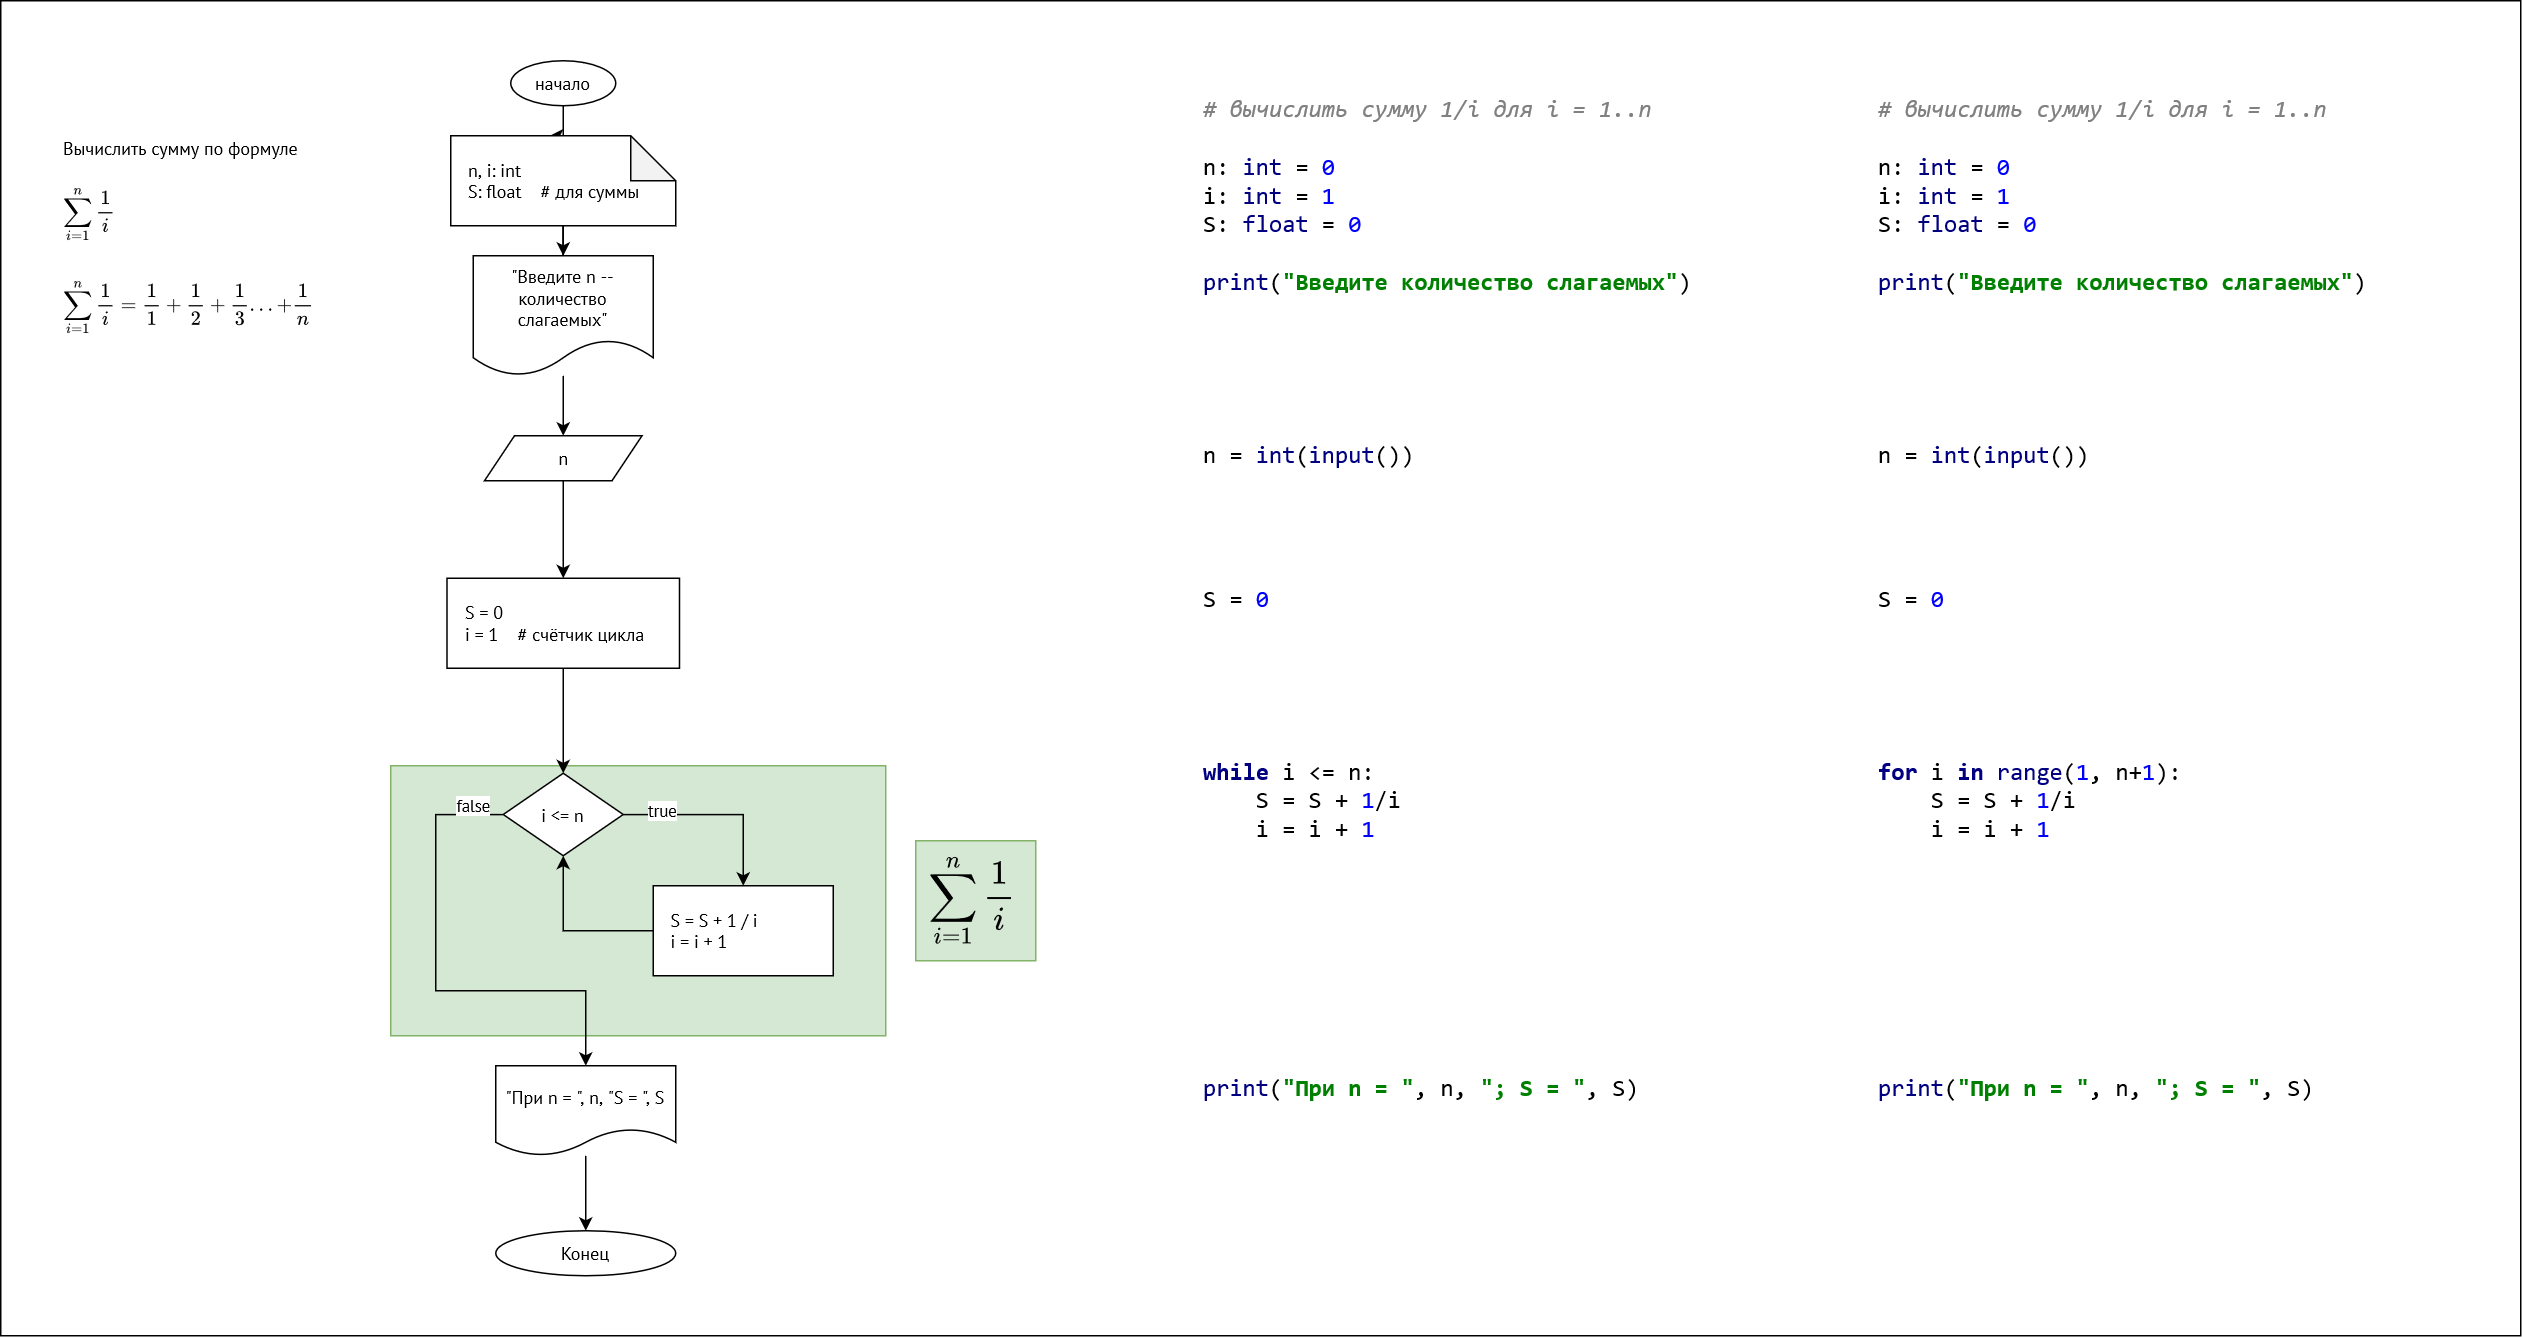

The diagram above was exported from draw.io. Its source (the exported page's mxGraphModel, read from the mxfile embedded in the PNG):
<mxGraphModel dx="2031" dy="1114" grid="1" gridSize="10" guides="1" tooltips="1" connect="1" arrows="1" fold="1" page="1" pageScale="1" pageWidth="827" pageHeight="1169" math="1" shadow="0">
  <root>
    <mxCell id="0" />
    <mxCell id="1" parent="0" />
    <mxCell id="QDQLekO-L1rBaoEH89rZ-27" value="" style="rounded=0;whiteSpace=wrap;html=1;fontSize=20;" vertex="1" parent="1">
      <mxGeometry x="210" y="170" width="1680" height="890" as="geometry" />
    </mxCell>
    <mxCell id="QDQLekO-L1rBaoEH89rZ-26" value="" style="rounded=0;whiteSpace=wrap;html=1;fillColor=#d5e8d4;strokeColor=#82b366;" vertex="1" parent="1">
      <mxGeometry x="470" y="680" width="330" height="180" as="geometry" />
    </mxCell>
    <mxCell id="QDQLekO-L1rBaoEH89rZ-1" value="Вычислить сумму по формуле" style="text;html=1;align=left;verticalAlign=middle;resizable=0;points=[];autosize=1;strokeColor=none;fillColor=none;fontFamily=PT Sans;fontSource=https%3A%2F%2Ffonts.googleapis.com%2Fcss%3Ffamily%3DPT%2BSans;" vertex="1" parent="1">
      <mxGeometry x="250" y="252.5" width="190" height="30" as="geometry" />
    </mxCell>
    <mxCell id="QDQLekO-L1rBaoEH89rZ-2" value="$$ \sum \limits_{i=1}^{n} \frac{1}{i} $$" style="text;html=1;align=left;verticalAlign=middle;resizable=0;points=[];autosize=1;strokeColor=none;fillColor=none;fontFamily=PT Sans;fontSource=https%3A%2F%2Ffonts.googleapis.com%2Fcss%3Ffamily%3DPT%2BSans;" vertex="1" parent="1">
      <mxGeometry x="250" y="297.5" width="230" height="30" as="geometry" />
    </mxCell>
    <mxCell id="QDQLekO-L1rBaoEH89rZ-5" style="edgeStyle=orthogonalEdgeStyle;rounded=0;orthogonalLoop=1;jettySize=auto;html=1;entryX=0.44;entryY=-0.017;entryDx=0;entryDy=0;entryPerimeter=0;fontFamily=PT Sans;fontSource=https%3A%2F%2Ffonts.googleapis.com%2Fcss%3Ffamily%3DPT%2BSans;" edge="1" parent="1" source="QDQLekO-L1rBaoEH89rZ-3" target="QDQLekO-L1rBaoEH89rZ-4">
      <mxGeometry relative="1" as="geometry" />
    </mxCell>
    <mxCell id="QDQLekO-L1rBaoEH89rZ-3" value="начало" style="ellipse;whiteSpace=wrap;html=1;fontFamily=PT Sans;fontSource=https%3A%2F%2Ffonts.googleapis.com%2Fcss%3Ffamily%3DPT%2BSans;" vertex="1" parent="1">
      <mxGeometry x="550" y="210" width="70" height="30" as="geometry" />
    </mxCell>
    <mxCell id="QDQLekO-L1rBaoEH89rZ-9" value="" style="edgeStyle=orthogonalEdgeStyle;rounded=0;orthogonalLoop=1;jettySize=auto;html=1;fontFamily=PT Sans;fontSource=https%3A%2F%2Ffonts.googleapis.com%2Fcss%3Ffamily%3DPT%2BSans;" edge="1" parent="1" source="QDQLekO-L1rBaoEH89rZ-4" target="QDQLekO-L1rBaoEH89rZ-8">
      <mxGeometry relative="1" as="geometry" />
    </mxCell>
    <mxCell id="QDQLekO-L1rBaoEH89rZ-4" value="&lt;div align=&quot;left&quot;&gt;n, i: int&amp;nbsp;&amp;nbsp;&amp;nbsp; &lt;br&gt;&lt;/div&gt;&lt;div align=&quot;left&quot;&gt;S: float&amp;nbsp;&amp;nbsp;&amp;nbsp; # для суммы&lt;br&gt;&lt;/div&gt;" style="shape=note;whiteSpace=wrap;html=1;backgroundOutline=1;darkOpacity=0.05;align=left;spacingLeft=10;fontFamily=PT Sans;fontSource=https%3A%2F%2Ffonts.googleapis.com%2Fcss%3Ffamily%3DPT%2BSans;" vertex="1" parent="1">
      <mxGeometry x="510" y="260" width="150" height="60" as="geometry" />
    </mxCell>
    <mxCell id="QDQLekO-L1rBaoEH89rZ-11" value="" style="edgeStyle=orthogonalEdgeStyle;rounded=0;orthogonalLoop=1;jettySize=auto;html=1;fontFamily=PT Sans;fontSource=https%3A%2F%2Ffonts.googleapis.com%2Fcss%3Ffamily%3DPT%2BSans;" edge="1" parent="1" source="QDQLekO-L1rBaoEH89rZ-8" target="QDQLekO-L1rBaoEH89rZ-10">
      <mxGeometry relative="1" as="geometry" />
    </mxCell>
    <mxCell id="QDQLekO-L1rBaoEH89rZ-8" value="&quot;Введите n -- количество слагаемых&quot;" style="shape=document;whiteSpace=wrap;html=1;boundedLbl=1;fontFamily=PT Sans;fontSource=https%3A%2F%2Ffonts.googleapis.com%2Fcss%3Ffamily%3DPT%2BSans;" vertex="1" parent="1">
      <mxGeometry x="525" y="340" width="120" height="80" as="geometry" />
    </mxCell>
    <mxCell id="QDQLekO-L1rBaoEH89rZ-13" value="" style="edgeStyle=orthogonalEdgeStyle;rounded=0;orthogonalLoop=1;jettySize=auto;html=1;fontFamily=PT Sans;fontSource=https%3A%2F%2Ffonts.googleapis.com%2Fcss%3Ffamily%3DPT%2BSans;" edge="1" parent="1" source="QDQLekO-L1rBaoEH89rZ-10" target="QDQLekO-L1rBaoEH89rZ-12">
      <mxGeometry relative="1" as="geometry" />
    </mxCell>
    <mxCell id="QDQLekO-L1rBaoEH89rZ-10" value="n" style="shape=parallelogram;perimeter=parallelogramPerimeter;whiteSpace=wrap;html=1;fixedSize=1;fontFamily=PT Sans;fontSource=https%3A%2F%2Ffonts.googleapis.com%2Fcss%3Ffamily%3DPT%2BSans;" vertex="1" parent="1">
      <mxGeometry x="532.5" y="460" width="105" height="30" as="geometry" />
    </mxCell>
    <mxCell id="QDQLekO-L1rBaoEH89rZ-15" value="" style="edgeStyle=orthogonalEdgeStyle;rounded=0;orthogonalLoop=1;jettySize=auto;html=1;fontFamily=PT Sans;fontSource=https%3A%2F%2Ffonts.googleapis.com%2Fcss%3Ffamily%3DPT%2BSans;" edge="1" parent="1" source="QDQLekO-L1rBaoEH89rZ-12" target="QDQLekO-L1rBaoEH89rZ-14">
      <mxGeometry relative="1" as="geometry" />
    </mxCell>
    <mxCell id="QDQLekO-L1rBaoEH89rZ-12" value="&lt;div&gt;S = 0&lt;/div&gt;&lt;div&gt;i = 1&amp;nbsp;&amp;nbsp;&amp;nbsp; # счётчик цикла&lt;/div&gt;" style="whiteSpace=wrap;html=1;align=left;spacingLeft=10;fontFamily=PT Sans;fontSource=https%3A%2F%2Ffonts.googleapis.com%2Fcss%3Ffamily%3DPT%2BSans;" vertex="1" parent="1">
      <mxGeometry x="507.5" y="555" width="155" height="60" as="geometry" />
    </mxCell>
    <mxCell id="QDQLekO-L1rBaoEH89rZ-17" value="true" style="edgeStyle=orthogonalEdgeStyle;rounded=0;orthogonalLoop=1;jettySize=auto;html=1;fontFamily=PT Sans;fontSource=https%3A%2F%2Ffonts.googleapis.com%2Fcss%3Ffamily%3DPT%2BSans;" edge="1" parent="1" source="QDQLekO-L1rBaoEH89rZ-14" target="QDQLekO-L1rBaoEH89rZ-16">
      <mxGeometry x="-0.6075" y="3" relative="1" as="geometry">
        <mxPoint as="offset" />
      </mxGeometry>
    </mxCell>
    <mxCell id="QDQLekO-L1rBaoEH89rZ-20" value="false" style="edgeStyle=orthogonalEdgeStyle;rounded=0;orthogonalLoop=1;jettySize=auto;html=1;entryX=0.5;entryY=0;entryDx=0;entryDy=0;fontFamily=PT Sans;fontSource=https%3A%2F%2Ffonts.googleapis.com%2Fcss%3Ffamily%3DPT%2BSans;" edge="1" parent="1" source="QDQLekO-L1rBaoEH89rZ-14" target="QDQLekO-L1rBaoEH89rZ-19">
      <mxGeometry x="-0.8582" y="-3" relative="1" as="geometry">
        <Array as="points">
          <mxPoint x="500" y="713" />
          <mxPoint x="500" y="830" />
          <mxPoint x="600" y="830" />
        </Array>
        <mxPoint x="3" y="-3" as="offset" />
      </mxGeometry>
    </mxCell>
    <mxCell id="QDQLekO-L1rBaoEH89rZ-14" value="i &amp;lt;= n" style="rhombus;whiteSpace=wrap;html=1;align=center;spacingLeft=0;fontFamily=PT Sans;fontSource=https%3A%2F%2Ffonts.googleapis.com%2Fcss%3Ffamily%3DPT%2BSans;" vertex="1" parent="1">
      <mxGeometry x="545" y="685" width="80" height="55" as="geometry" />
    </mxCell>
    <mxCell id="QDQLekO-L1rBaoEH89rZ-18" style="edgeStyle=orthogonalEdgeStyle;rounded=0;orthogonalLoop=1;jettySize=auto;html=1;fontFamily=PT Sans;fontSource=https%3A%2F%2Ffonts.googleapis.com%2Fcss%3Ffamily%3DPT%2BSans;" edge="1" parent="1" source="QDQLekO-L1rBaoEH89rZ-16" target="QDQLekO-L1rBaoEH89rZ-14">
      <mxGeometry relative="1" as="geometry" />
    </mxCell>
    <mxCell id="QDQLekO-L1rBaoEH89rZ-16" value="&lt;div align=&quot;left&quot;&gt;S = S + 1 / i&lt;/div&gt;&lt;div align=&quot;left&quot;&gt;i = i + 1&lt;br&gt;&lt;/div&gt;" style="whiteSpace=wrap;html=1;spacingLeft=10;align=left;fontFamily=PT Sans;fontSource=https%3A%2F%2Ffonts.googleapis.com%2Fcss%3Ffamily%3DPT%2BSans;" vertex="1" parent="1">
      <mxGeometry x="645" y="760" width="120" height="60" as="geometry" />
    </mxCell>
    <mxCell id="QDQLekO-L1rBaoEH89rZ-22" value="" style="edgeStyle=orthogonalEdgeStyle;rounded=0;orthogonalLoop=1;jettySize=auto;html=1;fontFamily=PT Sans;fontSource=https%3A%2F%2Ffonts.googleapis.com%2Fcss%3Ffamily%3DPT%2BSans;" edge="1" parent="1" source="QDQLekO-L1rBaoEH89rZ-19" target="QDQLekO-L1rBaoEH89rZ-21">
      <mxGeometry relative="1" as="geometry" />
    </mxCell>
    <mxCell id="QDQLekO-L1rBaoEH89rZ-19" value="&quot;При n = &quot;, n, &quot;S = &quot;, S" style="shape=document;whiteSpace=wrap;html=1;boundedLbl=1;fontFamily=PT Sans;fontSource=https%3A%2F%2Ffonts.googleapis.com%2Fcss%3Ffamily%3DPT%2BSans;" vertex="1" parent="1">
      <mxGeometry x="540" y="880" width="120" height="60" as="geometry" />
    </mxCell>
    <mxCell id="QDQLekO-L1rBaoEH89rZ-21" value="Конец" style="ellipse;whiteSpace=wrap;html=1;fontFamily=PT Sans;fontSource=https%3A%2F%2Ffonts.googleapis.com%2Fcss%3Ffamily%3DPT%2BSans;" vertex="1" parent="1">
      <mxGeometry x="540" y="990" width="120" height="30" as="geometry" />
    </mxCell>
    <mxCell id="QDQLekO-L1rBaoEH89rZ-24" value="$$ \sum \limits_{i=1}^{n} \frac{1}{i}&amp;nbsp; = \frac{1}{1} + \frac{1}{2} + \frac{1}{3} ...&amp;nbsp; + \frac{1}{n}$$" style="text;html=1;align=left;verticalAlign=middle;resizable=0;points=[];autosize=1;strokeColor=none;fillColor=none;fontFamily=PT Sans;fontSource=https%3A%2F%2Ffonts.googleapis.com%2Fcss%3Ffamily%3DPT%2BSans;" vertex="1" parent="1">
      <mxGeometry x="250" y="360" width="500" height="30" as="geometry" />
    </mxCell>
    <mxCell id="QDQLekO-L1rBaoEH89rZ-28" value="" style="rounded=0;whiteSpace=wrap;html=1;fillColor=#d5e8d4;strokeColor=#82b366;" vertex="1" parent="1">
      <mxGeometry x="820" y="730" width="80" height="80" as="geometry" />
    </mxCell>
    <mxCell id="QDQLekO-L1rBaoEH89rZ-25" value="$$ \sum \limits_{i=1}^{n} \frac{1}{i} $$" style="text;html=1;align=left;verticalAlign=middle;resizable=0;points=[];autosize=1;strokeColor=none;fillColor=none;fontFamily=PT Sans;fontSource=https%3A%2F%2Ffonts.googleapis.com%2Fcss%3Ffamily%3DPT%2BSans;fontSize=20;" vertex="1" parent="1">
      <mxGeometry x="827" y="750" width="350" height="40" as="geometry" />
    </mxCell>
    <mxCell id="QDQLekO-L1rBaoEH89rZ-30" value="&lt;pre style=&quot;background-color: rgb(255, 255, 255); color: rgb(0, 0, 0); font-family: &amp;quot;JetBrains Mono&amp;quot;, monospace; font-size: 16px;&quot;&gt;&lt;span style=&quot;color: rgb(128, 128, 128); font-style: italic; font-size: 16px;&quot;&gt;# вычислить сумму 1/i для i = 1..n&lt;br style=&quot;font-size: 16px;&quot;&gt;&lt;/span&gt;&lt;span style=&quot;color: rgb(128, 128, 128); font-style: italic; font-size: 16px;&quot;&gt;&lt;br style=&quot;font-size: 16px;&quot;&gt;&lt;/span&gt;n: &lt;span style=&quot;color: rgb(0, 0, 128); font-size: 16px;&quot;&gt;int &lt;/span&gt;= &lt;span style=&quot;color: rgb(0, 0, 255); font-size: 16px;&quot;&gt;0&lt;br style=&quot;font-size: 16px;&quot;&gt;&lt;/span&gt;i: &lt;span style=&quot;color: rgb(0, 0, 128); font-size: 16px;&quot;&gt;int &lt;/span&gt;= &lt;span style=&quot;color: rgb(0, 0, 255); font-size: 16px;&quot;&gt;1&lt;br style=&quot;font-size: 16px;&quot;&gt;&lt;/span&gt;S: &lt;span style=&quot;color: rgb(0, 0, 128); font-size: 16px;&quot;&gt;float &lt;/span&gt;= &lt;span style=&quot;color: rgb(0, 0, 255); font-size: 16px;&quot;&gt;0&lt;br style=&quot;font-size: 16px;&quot;&gt;&lt;br style=&quot;font-size: 16px;&quot;&gt;&lt;/span&gt;&lt;span style=&quot;color: rgb(0, 0, 128); font-size: 16px;&quot;&gt;print&lt;/span&gt;(&lt;span style=&quot;color: rgb(0, 128, 0); font-weight: bold; font-size: 16px;&quot;&gt;&quot;Введите количество слагаемых&quot;&lt;/span&gt;)&lt;br style=&quot;font-size: 16px;&quot;&gt;&lt;br&gt;&lt;br&gt;&lt;br&gt;&lt;br&gt;&lt;br&gt;n = &lt;span style=&quot;color: rgb(0, 0, 128); font-size: 16px;&quot;&gt;int&lt;/span&gt;(&lt;span style=&quot;color: rgb(0, 0, 128); font-size: 16px;&quot;&gt;input&lt;/span&gt;())&lt;br style=&quot;font-size: 16px;&quot;&gt;&lt;br style=&quot;font-size: 16px;&quot;&gt;&lt;br style=&quot;font-size: 16px;&quot;&gt;&lt;br&gt;&lt;br style=&quot;font-size: 16px;&quot;&gt;S = &lt;span style=&quot;color: rgb(0, 0, 255); font-size: 16px;&quot;&gt;0&lt;br style=&quot;font-size: 16px;&quot;&gt;&lt;br style=&quot;font-size: 16px;&quot;&gt;&lt;/span&gt;&lt;span style=&quot;color: rgb(0, 0, 128); font-weight: bold; font-size: 16px;&quot;&gt;&lt;br&gt;&lt;br&gt;&lt;br&gt;&lt;br&gt;while &lt;/span&gt;i &amp;lt;= n:&lt;br style=&quot;font-size: 16px;&quot;&gt;    S = S + &lt;span style=&quot;color: rgb(0, 0, 255); font-size: 16px;&quot;&gt;1&lt;/span&gt;/i&lt;br style=&quot;font-size: 16px;&quot;&gt;    i = i + &lt;span style=&quot;color: rgb(0, 0, 255); font-size: 16px;&quot;&gt;1&lt;br style=&quot;font-size: 16px;&quot;&gt;&lt;/span&gt;&lt;span style=&quot;color: rgb(0, 0, 255); font-size: 16px;&quot;&gt;&lt;br style=&quot;font-size: 16px;&quot;&gt;&lt;/span&gt;&lt;span style=&quot;color: rgb(0, 0, 255); font-size: 16px;&quot;&gt;&lt;br style=&quot;font-size: 16px;&quot;&gt;&lt;/span&gt;&lt;span style=&quot;color: rgb(0, 0, 128); font-size: 16px;&quot;&gt;&lt;br&gt;&lt;br&gt;&lt;br&gt;&lt;br&gt;&lt;br&gt;&lt;br&gt;print&lt;/span&gt;(&lt;span style=&quot;color: rgb(0, 128, 0); font-weight: bold; font-size: 16px;&quot;&gt;&quot;При n = &quot;&lt;/span&gt;, n, &lt;span style=&quot;color: rgb(0, 128, 0); font-weight: bold; font-size: 16px;&quot;&gt;&quot;; S = &quot;&lt;/span&gt;, S)&lt;br style=&quot;font-size: 16px;&quot;&gt;&lt;br style=&quot;font-size: 16px;&quot;&gt;&lt;/pre&gt;" style="text;whiteSpace=wrap;html=1;fontSize=16;" vertex="1" parent="1">
      <mxGeometry x="1010" y="210" width="440" height="740" as="geometry" />
    </mxCell>
    <mxCell id="QDQLekO-L1rBaoEH89rZ-31" value="&lt;pre style=&quot;background-color:#ffffff;color:#000000;font-family:'JetBrains Mono',monospace;font-size:9,8pt;&quot;&gt;&lt;span style=&quot;color:#808080;font-style:italic;&quot;&gt;# вычислить сумму 1/i для i = 1..n&lt;br&gt;&lt;/span&gt;&lt;span style=&quot;color:#808080;font-style:italic;&quot;&gt;&lt;br&gt;&lt;/span&gt;n: &lt;span style=&quot;color:#000080;&quot;&gt;int &lt;/span&gt;= &lt;span style=&quot;color:#0000ff;&quot;&gt;0&lt;br&gt;&lt;/span&gt;i: &lt;span style=&quot;color:#000080;&quot;&gt;int &lt;/span&gt;= &lt;span style=&quot;color:#0000ff;&quot;&gt;1&lt;br&gt;&lt;/span&gt;S: &lt;span style=&quot;color:#000080;&quot;&gt;float &lt;/span&gt;= &lt;span style=&quot;color:#0000ff;&quot;&gt;0&lt;br&gt;&lt;/span&gt;&lt;span style=&quot;color:#0000ff;&quot;&gt;&lt;br&gt;&lt;/span&gt;&lt;span style=&quot;color:#000080;&quot;&gt;print&lt;/span&gt;(&lt;span style=&quot;color:#008000;font-weight:bold;&quot;&gt;&quot;Введите количество слагаемых&quot;&lt;/span&gt;)&lt;br&gt;&lt;br&gt;&lt;br&gt;&lt;br&gt;&lt;br&gt;&lt;br&gt;n = &lt;span style=&quot;color:#000080;&quot;&gt;int&lt;/span&gt;(&lt;span style=&quot;color:#000080;&quot;&gt;input&lt;/span&gt;())&lt;br&gt;&lt;br&gt;&lt;br&gt;&lt;br&gt;&lt;br&gt;S = &lt;span style=&quot;color:#0000ff;&quot;&gt;0&lt;br&gt;&lt;/span&gt;&lt;span style=&quot;color:#0000ff;&quot;&gt;&lt;br&gt;&lt;/span&gt;&lt;span style=&quot;color:#000080;font-weight:bold;&quot;&gt;&lt;br&gt;&lt;br&gt;&lt;br&gt;&lt;br&gt;for &lt;/span&gt;i &lt;span style=&quot;color:#000080;font-weight:bold;&quot;&gt;in &lt;/span&gt;&lt;span style=&quot;color:#000080;&quot;&gt;range&lt;/span&gt;(&lt;span style=&quot;color:#0000ff;&quot;&gt;1&lt;/span&gt;, n+&lt;span style=&quot;color:#0000ff;&quot;&gt;1&lt;/span&gt;):&lt;br&gt;    S = S + &lt;span style=&quot;color:#0000ff;&quot;&gt;1&lt;/span&gt;/i&lt;br&gt;    i = i + &lt;span style=&quot;color:#0000ff;&quot;&gt;1&lt;br&gt;&lt;/span&gt;&lt;span style=&quot;color:#0000ff;&quot;&gt;&lt;br&gt;&lt;/span&gt;&lt;span style=&quot;color:#0000ff;&quot;&gt;&lt;br&gt;&lt;/span&gt;&lt;span style=&quot;color:#000080;&quot;&gt;&lt;br&gt;&lt;br&gt;&lt;br&gt;&lt;br&gt;&lt;br&gt;&lt;br&gt;print&lt;/span&gt;(&lt;span style=&quot;color:#008000;font-weight:bold;&quot;&gt;&quot;При n = &quot;&lt;/span&gt;, n, &lt;span style=&quot;color:#008000;font-weight:bold;&quot;&gt;&quot;; S = &quot;&lt;/span&gt;, S)&lt;br&gt;&lt;br&gt;&lt;/pre&gt;" style="text;whiteSpace=wrap;html=1;fontSize=16;" vertex="1" parent="1">
      <mxGeometry x="1460" y="210" width="360" height="720" as="geometry" />
    </mxCell>
  </root>
</mxGraphModel>